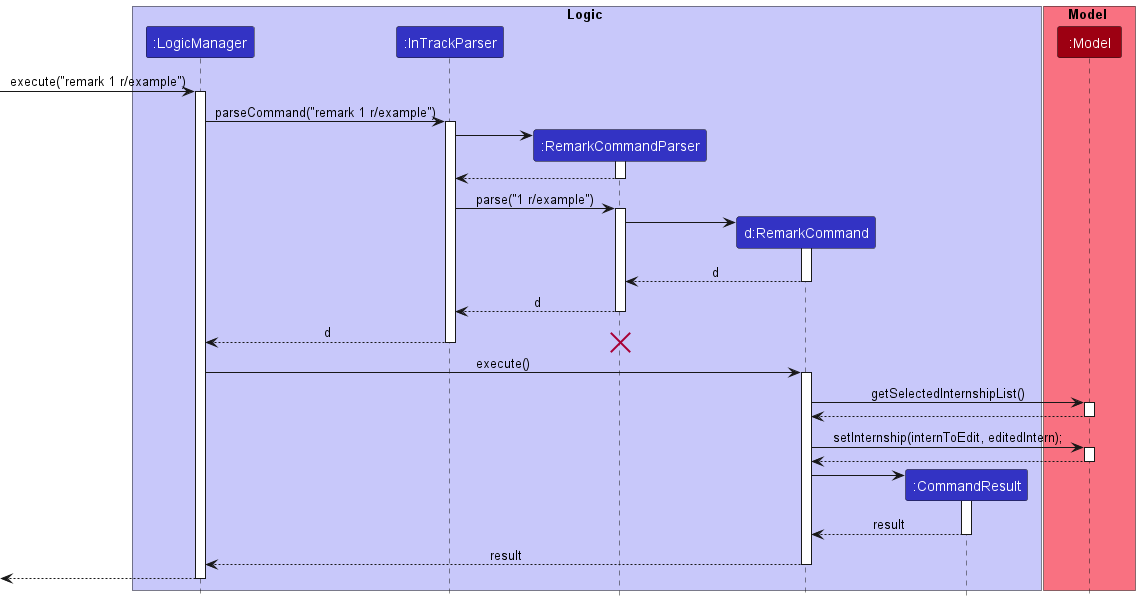

The diagram above was rendered by PlantUML. Its source (embedded in the PNG):
@startuml
!include style.puml

box Logic LOGIC_COLOR_T1
participant ":LogicManager" as LogicManager LOGIC_COLOR
participant ":InTrackParser" as InTrackParser LOGIC_COLOR
participant ":RemarkCommandParser" as RemarkCommandParser LOGIC_COLOR
participant "d:RemarkCommand" as RemarkCommand LOGIC_COLOR
participant ":CommandResult" as CommandResult LOGIC_COLOR
end box

box Model MODEL_COLOR_T1
participant ":Model" as Model MODEL_COLOR
end box

[-> LogicManager : execute("remark 1 r/example")
activate LogicManager

LogicManager -> InTrackParser : parseCommand("remark 1 r/example")
activate InTrackParser

create RemarkCommandParser
InTrackParser -> RemarkCommandParser
activate RemarkCommandParser

RemarkCommandParser --> InTrackParser
deactivate RemarkCommandParser

InTrackParser -> RemarkCommandParser : parse("1 r/example")
activate RemarkCommandParser

create RemarkCommand
RemarkCommandParser -> RemarkCommand
activate RemarkCommand

RemarkCommand --> RemarkCommandParser : d
deactivate

RemarkCommandParser --> InTrackParser : d
deactivate

InTrackParser --> LogicManager : d
deactivate

destroy RemarkCommandParser

LogicManager -> RemarkCommand : execute()
activate RemarkCommand

RemarkCommand -> Model : getSelectedInternshipList()
activate Model

Model --> RemarkCommand
deactivate

RemarkCommand -> Model : setInternship(internToEdit, editedIntern);
activate Model

Model --> RemarkCommand
deactivate

create CommandResult
RemarkCommand ->CommandResult
activate CommandResult

CommandResult --> RemarkCommand : result
deactivate

RemarkCommand --> LogicManager : result
deactivate

[<--LogicManager
deactivate LogicManager
@enduml